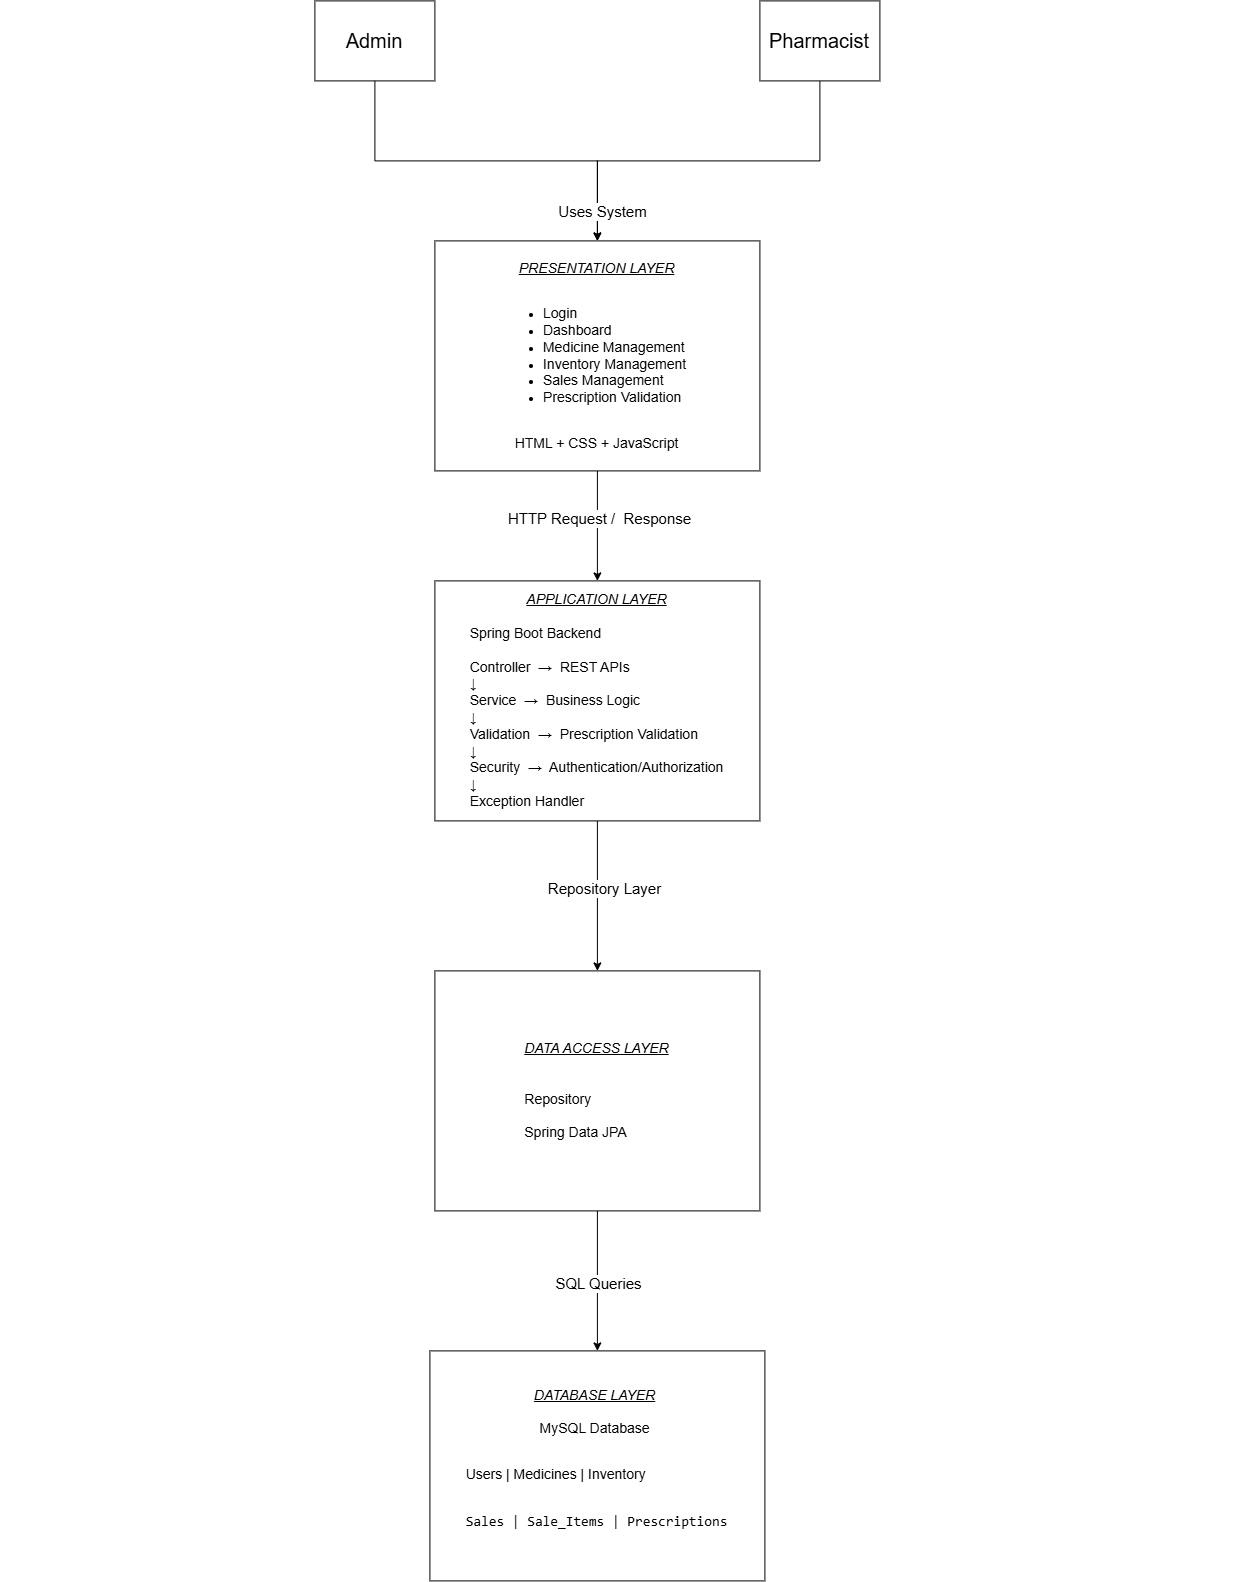

The diagram above was exported from draw.io. Its source (the exported page's mxGraphModel, read from the mxfile embedded in the PNG):
<mxGraphModel dx="6225" dy="2255" grid="1" gridSize="10" guides="1" tooltips="1" connect="1" arrows="1" fold="1" page="0" pageScale="1" pageWidth="850" pageHeight="1100" background="light-dark(#ffffff, #121212)" math="0" shadow="0">
  <root>
    <mxCell id="0" />
    <mxCell id="1" parent="0" />
    <mxCell id="ytyEfGyetlpaX4WmyrWO-9" edge="1" parent="1" source="ytyEfGyetlpaX4WmyrWO-1" style="edgeStyle=orthogonalEdgeStyle;rounded=0;orthogonalLoop=1;jettySize=auto;html=1;exitX=0.5;exitY=1;exitDx=0;exitDy=0;entryX=0.5;entryY=0;entryDx=0;entryDy=0;" target="ytyEfGyetlpaX4WmyrWO-3">
      <mxGeometry relative="1" as="geometry" />
    </mxCell>
    <mxCell id="ytyEfGyetlpaX4WmyrWO-1" parent="1" style="rounded=0;whiteSpace=wrap;html=1;fillColor=none;" value="&lt;font style=&quot;font-size: 20px;&quot;&gt;Admin&lt;/font&gt;" vertex="1">
      <mxGeometry height="80" width="120" x="137" y="20" as="geometry" />
    </mxCell>
    <mxCell id="ytyEfGyetlpaX4WmyrWO-10" edge="1" parent="1" source="ytyEfGyetlpaX4WmyrWO-2" style="edgeStyle=orthogonalEdgeStyle;rounded=0;orthogonalLoop=1;jettySize=auto;html=1;exitX=0.5;exitY=1;exitDx=0;exitDy=0;entryX=0.5;entryY=0;entryDx=0;entryDy=0;" target="ytyEfGyetlpaX4WmyrWO-3">
      <mxGeometry relative="1" as="geometry" />
    </mxCell>
    <mxCell id="ytyEfGyetlpaX4WmyrWO-21" connectable="0" parent="ytyEfGyetlpaX4WmyrWO-10" style="edgeLabel;html=1;align=center;verticalAlign=middle;resizable=0;points=[];" value="&lt;font style=&quot;font-size: 15px;&quot;&gt;Uses System&lt;/font&gt;" vertex="1">
      <mxGeometry relative="1" x="0.8194" y="3" as="geometry">
        <mxPoint y="1" as="offset" />
      </mxGeometry>
    </mxCell>
    <mxCell id="ytyEfGyetlpaX4WmyrWO-2" parent="1" style="rounded=0;whiteSpace=wrap;html=1;" value="&lt;font style=&quot;font-size: 20px;&quot;&gt;Pharmacist&lt;/font&gt;" vertex="1">
      <mxGeometry height="80" width="120" x="582" y="20" as="geometry" />
    </mxCell>
    <mxCell id="ytyEfGyetlpaX4WmyrWO-15" edge="1" parent="1" source="ytyEfGyetlpaX4WmyrWO-3" style="edgeStyle=orthogonalEdgeStyle;rounded=0;orthogonalLoop=1;jettySize=auto;html=1;exitX=0.5;exitY=1;exitDx=0;exitDy=0;entryX=0.5;entryY=0;entryDx=0;entryDy=0;" target="ytyEfGyetlpaX4WmyrWO-4">
      <mxGeometry relative="1" as="geometry" />
    </mxCell>
    <mxCell id="ytyEfGyetlpaX4WmyrWO-17" connectable="0" parent="ytyEfGyetlpaX4WmyrWO-15" style="edgeLabel;html=1;align=center;verticalAlign=middle;resizable=0;points=[];" value="&lt;font style=&quot;font-size: 15px;&quot;&gt;&lt;font style=&quot;&quot;&gt;HTTP Request /&amp;nbsp; R&lt;/font&gt;esponse&lt;/font&gt;" vertex="1">
      <mxGeometry relative="1" x="-0.1636" as="geometry">
        <mxPoint as="offset" />
      </mxGeometry>
    </mxCell>
    <mxCell id="ytyEfGyetlpaX4WmyrWO-3" parent="1" style="rounded=0;whiteSpace=wrap;html=1;" value="&lt;font style=&quot;font-size: 14px;&quot;&gt;&lt;i&gt;&lt;u&gt;PRESENTATION LAYER&lt;/u&gt;&lt;/i&gt;&lt;/font&gt;&lt;div&gt;&lt;font style=&quot;font-size: 14px;&quot;&gt;&lt;br&gt;&lt;/font&gt;&lt;/div&gt;&lt;div&gt;&lt;ul&gt;&lt;li style=&quot;text-align: left;&quot;&gt;&lt;font style=&quot;font-size: 14px;&quot;&gt;Login&amp;nbsp;&lt;/font&gt;&lt;/li&gt;&lt;li style=&quot;text-align: left;&quot;&gt;&lt;font style=&quot;font-size: 14px;&quot;&gt;Dashboard&lt;/font&gt;&lt;/li&gt;&lt;li style=&quot;text-align: left;&quot;&gt;&lt;font style=&quot;font-size: 14px;&quot;&gt;Medicine Management&lt;/font&gt;&lt;/li&gt;&lt;li style=&quot;text-align: left;&quot;&gt;&lt;font style=&quot;font-size: 14px;&quot;&gt;Inventory Management&amp;nbsp;&lt;/font&gt;&lt;/li&gt;&lt;li style=&quot;text-align: left;&quot;&gt;&lt;font style=&quot;font-size: 14px;&quot;&gt;Sales Management&lt;/font&gt;&lt;/li&gt;&lt;li style=&quot;text-align: left;&quot;&gt;&lt;font style=&quot;font-size: 14px;&quot;&gt;Prescription Validation&lt;/font&gt;&lt;/li&gt;&lt;/ul&gt;&lt;/div&gt;&lt;div&gt;&lt;font style=&quot;font-size: 14px;&quot;&gt;&lt;br&gt;&lt;/font&gt;&lt;/div&gt;&lt;div&gt;&lt;font style=&quot;font-size: 14px;&quot;&gt;HTML + CSS + JavaScript&lt;/font&gt;&lt;/div&gt;" vertex="1">
      <mxGeometry height="230" width="325" x="257" y="260" as="geometry" />
    </mxCell>
    <mxCell id="ytyEfGyetlpaX4WmyrWO-16" edge="1" parent="1" source="ytyEfGyetlpaX4WmyrWO-4" style="edgeStyle=orthogonalEdgeStyle;rounded=0;orthogonalLoop=1;jettySize=auto;html=1;exitX=0.5;exitY=1;exitDx=0;exitDy=0;entryX=0.5;entryY=0;entryDx=0;entryDy=0;" target="ytyEfGyetlpaX4WmyrWO-5">
      <mxGeometry relative="1" as="geometry" />
    </mxCell>
    <mxCell id="ytyEfGyetlpaX4WmyrWO-19" connectable="0" parent="ytyEfGyetlpaX4WmyrWO-16" style="edgeLabel;html=1;align=center;verticalAlign=middle;resizable=0;points=[];" value="&lt;font style=&quot;font-size: 15px;&quot;&gt;Repository Layer&lt;/font&gt;" vertex="1">
      <mxGeometry relative="1" x="-0.1367" y="5" as="geometry">
        <mxPoint as="offset" />
      </mxGeometry>
    </mxCell>
    <mxCell id="ytyEfGyetlpaX4WmyrWO-4" parent="1" style="rounded=0;whiteSpace=wrap;html=1;" value="&lt;font style=&quot;font-size: 14px;&quot;&gt;&lt;i&gt;&lt;u&gt;APPLICATION LAYER&lt;/u&gt;&lt;/i&gt;&lt;/font&gt;&lt;div&gt;&lt;font style=&quot;font-size: 14px;&quot;&gt;&lt;br&gt;&lt;/font&gt;&lt;/div&gt;&lt;div style=&quot;text-align: left;&quot;&gt;&lt;font style=&quot;font-size: 14px;&quot;&gt;Spring Boot Backend&amp;nbsp;&lt;/font&gt;&lt;/div&gt;&lt;div style=&quot;text-align: left;&quot;&gt;&lt;font style=&quot;font-size: 14px;&quot;&gt;&lt;br&gt;&lt;/font&gt;&lt;/div&gt;&lt;div style=&quot;text-align: left;&quot;&gt;&lt;font style=&quot;font-size: 14px;&quot;&gt;Controller&amp;nbsp;&amp;nbsp;&lt;span style=&quot;background-color: transparent; color: light-dark(rgb(0, 0, 0), rgb(255, 255, 255));&quot;&gt;→&amp;nbsp; REST APIs&lt;/span&gt;&lt;/font&gt;&lt;/div&gt;&lt;div style=&quot;text-align: left;&quot;&gt;&lt;span style=&quot;background-color: transparent; color: light-dark(rgb(0, 0, 0), rgb(255, 255, 255));&quot;&gt;&lt;font style=&quot;font-size: 14px;&quot;&gt;↓&lt;/font&gt;&lt;/span&gt;&lt;/div&gt;&lt;div style=&quot;text-align: left;&quot;&gt;&lt;font style=&quot;font-size: 14px;&quot;&gt;&lt;span style=&quot;background-color: transparent; color: light-dark(rgb(0, 0, 0), rgb(255, 255, 255));&quot;&gt;Service&amp;nbsp;&amp;nbsp;&lt;/span&gt;&lt;span style=&quot;background-color: transparent; color: light-dark(rgb(0, 0, 0), rgb(255, 255, 255));&quot;&gt;→&amp;nbsp; Business Logic&lt;/span&gt;&lt;/font&gt;&lt;/div&gt;&lt;div style=&quot;text-align: left;&quot;&gt;&lt;span style=&quot;background-color: transparent; color: light-dark(rgb(0, 0, 0), rgb(255, 255, 255));&quot;&gt;&lt;font style=&quot;font-size: 14px;&quot;&gt;↓&lt;/font&gt;&lt;/span&gt;&lt;/div&gt;&lt;div style=&quot;text-align: left;&quot;&gt;&lt;font style=&quot;font-size: 14px;&quot;&gt;&lt;span style=&quot;background-color: transparent; color: light-dark(rgb(0, 0, 0), rgb(255, 255, 255));&quot;&gt;Validation&amp;nbsp;&amp;nbsp;&lt;/span&gt;&lt;span style=&quot;background-color: transparent; color: light-dark(rgb(0, 0, 0), rgb(255, 255, 255));&quot;&gt;→&amp;nbsp;&lt;/span&gt;&lt;span style=&quot;background-color: transparent; color: light-dark(rgb(0, 0, 0), rgb(255, 255, 255));&quot;&gt;&amp;nbsp;Prescription Validation&lt;/span&gt;&lt;/font&gt;&lt;/div&gt;&lt;div style=&quot;text-align: left;&quot;&gt;&lt;span style=&quot;background-color: transparent; color: light-dark(rgb(0, 0, 0), rgb(255, 255, 255));&quot;&gt;&lt;font style=&quot;font-size: 14px;&quot;&gt;↓&lt;/font&gt;&lt;/span&gt;&lt;/div&gt;&lt;div style=&quot;text-align: left;&quot;&gt;&lt;font style=&quot;font-size: 14px;&quot;&gt;Security&amp;nbsp;&amp;nbsp;&lt;span style=&quot;background-color: transparent; color: light-dark(rgb(0, 0, 0), rgb(255, 255, 255));&quot;&gt;→&amp;nbsp;&lt;/span&gt;&lt;span style=&quot;background-color: transparent; color: light-dark(rgb(0, 0, 0), rgb(255, 255, 255));&quot;&gt;&amp;nbsp;Authentication/Authorization&lt;/span&gt;&lt;/font&gt;&lt;/div&gt;&lt;div style=&quot;text-align: left;&quot;&gt;&lt;font style=&quot;font-size: 14px;&quot;&gt;↓&lt;/font&gt;&lt;/div&gt;&lt;div style=&quot;text-align: left;&quot;&gt;&lt;font style=&quot;font-size: 14px;&quot;&gt;Exception Handler&lt;/font&gt;&lt;/div&gt;" vertex="1">
      <mxGeometry height="240" width="325" x="257" y="600" as="geometry" />
    </mxCell>
    <mxCell id="ytyEfGyetlpaX4WmyrWO-14" edge="1" parent="1" source="ytyEfGyetlpaX4WmyrWO-5" style="edgeStyle=orthogonalEdgeStyle;rounded=0;orthogonalLoop=1;jettySize=auto;html=1;exitX=0.5;exitY=1;exitDx=0;exitDy=0;entryX=0.5;entryY=0;entryDx=0;entryDy=0;" target="ytyEfGyetlpaX4WmyrWO-6">
      <mxGeometry relative="1" as="geometry" />
    </mxCell>
    <mxCell id="ytyEfGyetlpaX4WmyrWO-20" connectable="0" parent="ytyEfGyetlpaX4WmyrWO-14" style="edgeLabel;html=1;align=center;verticalAlign=middle;resizable=0;points=[];" value="&lt;font style=&quot;font-size: 15px;&quot;&gt;SQL Queries&lt;/font&gt;" vertex="1">
      <mxGeometry relative="1" x="0.0024" y="-1" as="geometry">
        <mxPoint as="offset" />
      </mxGeometry>
    </mxCell>
    <mxCell id="ytyEfGyetlpaX4WmyrWO-5" parent="1" style="whiteSpace=wrap;html=1;" value="&lt;font style=&quot;font-size: 14px;&quot;&gt;&lt;i&gt;&lt;u&gt;DATA ACCESS LAYER&lt;/u&gt;&lt;/i&gt;&lt;/font&gt;&lt;div&gt;&lt;font style=&quot;font-size: 14px;&quot;&gt;&lt;br&gt;&lt;/font&gt;&lt;/div&gt;&lt;div&gt;&lt;font style=&quot;font-size: 14px;&quot;&gt;&lt;br&gt;&lt;/font&gt;&lt;/div&gt;&lt;div style=&quot;text-align: left;&quot;&gt;&lt;font style=&quot;font-size: 14px;&quot;&gt;Repository&amp;nbsp;&lt;/font&gt;&lt;/div&gt;&lt;div style=&quot;text-align: left;&quot;&gt;&lt;font style=&quot;font-size: 14px;&quot;&gt;&lt;br&gt;&lt;/font&gt;&lt;/div&gt;&lt;div style=&quot;text-align: left;&quot;&gt;&lt;font style=&quot;font-size: 14px;&quot;&gt;Spring Data JPA&lt;/font&gt;&lt;/div&gt;" vertex="1">
      <mxGeometry height="240" width="325" x="257" y="990" as="geometry" />
    </mxCell>
    <mxCell id="ytyEfGyetlpaX4WmyrWO-6" parent="1" style="rounded=0;whiteSpace=wrap;html=1;" value="&lt;font style=&quot;font-size: 14px;&quot;&gt;&lt;i&gt;&lt;u&gt;DATABASE LAYER&lt;/u&gt;&lt;/i&gt;&amp;nbsp;&lt;/font&gt;&lt;div&gt;&lt;font style=&quot;font-size: 14px;&quot;&gt;&lt;br&gt;&lt;/font&gt;&lt;/div&gt;&lt;div&gt;&lt;font style=&quot;font-size: 14px;&quot;&gt;MySQL Database&amp;nbsp;&lt;/font&gt;&lt;/div&gt;&lt;div&gt;&lt;font style=&quot;font-size: 14px;&quot;&gt;&lt;br&gt;&lt;/font&gt;&lt;/div&gt;&lt;div&gt;&lt;pre dir=&quot;ltr&quot;&gt;&lt;div style=&quot;text-align: left;&quot;&gt;&lt;span style=&quot;font-size: 14px; background-color: transparent; color: light-dark(rgb(0, 0, 0), rgb(255, 255, 255)); font-family: Helvetica; white-space: normal;&quot;&gt;Users | Medicines | Inventory&lt;/span&gt;&lt;/div&gt;&lt;code&gt;&lt;div style=&quot;text-align: left;&quot;&gt;&lt;span style=&quot;font-size: 14px;&quot;&gt;&lt;br&gt;&lt;/span&gt;&lt;/div&gt;&lt;font style=&quot;font-size: 14px;&quot;&gt;&lt;pre dir=&quot;ltr&quot; style=&quot;text-align: left;&quot;&gt;&lt;code style=&quot;&quot;&gt;Sales | Sale_Items | Prescriptions&lt;/code&gt;&lt;/pre&gt;&lt;/font&gt;&lt;/code&gt;&lt;/pre&gt;&lt;/div&gt;" vertex="1">
      <mxGeometry height="230" width="335" x="252" y="1370" as="geometry" />
    </mxCell>
  </root>
</mxGraphModel>